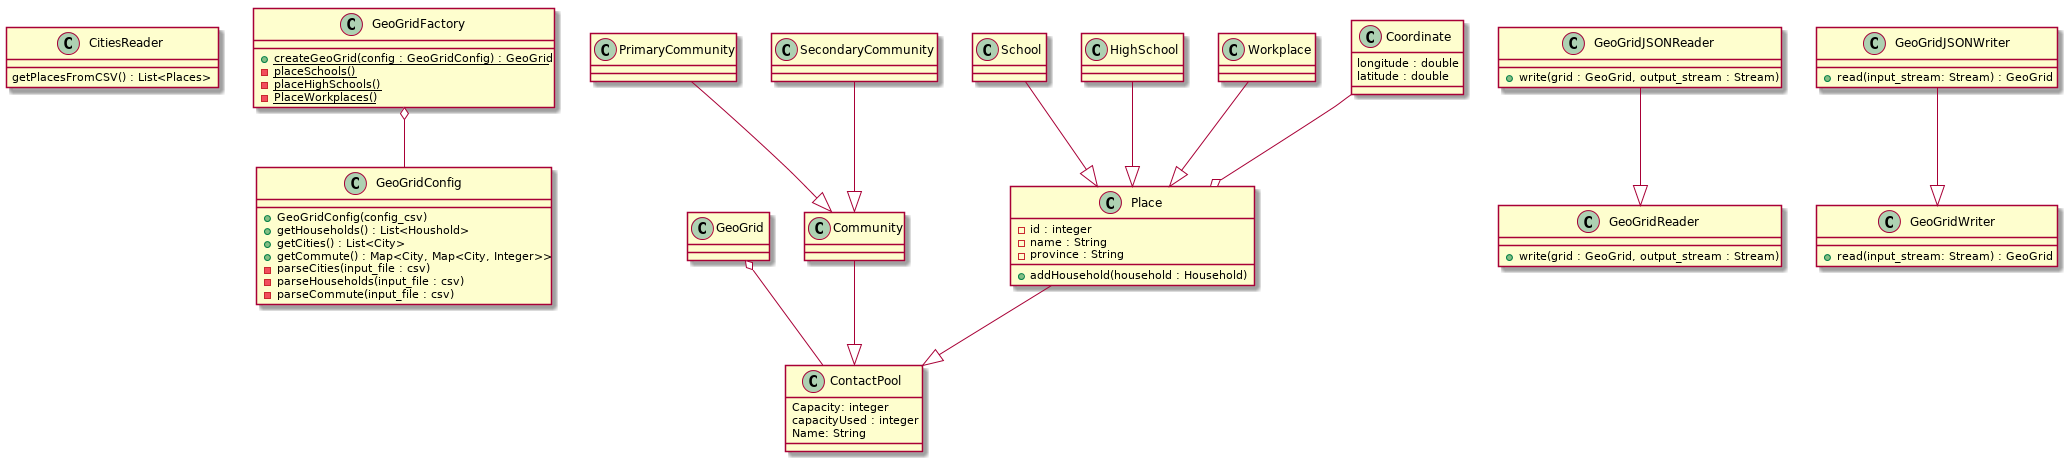

The diagram above was rendered by PlantUML. Its source (embedded in the PNG):
@startuml


class CitiesReader {
	getPlacesFromCSV() : List<Places>
}

class GeoGridConfig {
	+ GeoGridConfig(config_csv)
	+ getHouseholds() : List<Houshold>
	+ getCities() : List<City>
	+ getCommute() : Map<City, Map<City, Integer>>
	- parseCities(input_file : csv)
	- parseHouseholds(input_file : csv)
	- parseCommute(input_file : csv)
}

class GeoGridFactory {
	{static} + createGeoGrid(config : GeoGridConfig) : GeoGrid
	{static} - placeSchools() 
	{static} - placeHighSchools()
	{static} - PlaceWorkplaces()
}

class GeoGrid {

}

class ContactPool {
	Capacity: integer
	capacityUsed : integer
	Name: String
}

class Community {
    
}

class PrimaryCommunity {

}

class SecondaryCommunity {

}

class School {

}

class HighSchool {

}

class Workplace {

}

class Place {
	- id : integer
	- name : String
	- province : String
    + addHousehold(household : Household)
}

class Coordinate {
	longitude : double 
	latitude : double 
}

class GeoGridReader {
    + write(grid : GeoGrid, output_stream : Stream)
}

class GeoGridWriter {
    + read(input_stream: Stream) : GeoGrid
}

class GeoGridJSONWriter {
    + read(input_stream: Stream) : GeoGrid
}

class GeoGridJSONReader {
    + write(grid : GeoGrid, output_stream : Stream)
}

School --|> Place
HighSchool --|> Place 
Workplace --|> Place 
Community --|> ContactPool
Place --|> ContactPool

PrimaryCommunity --|> Community
SecondaryCommunity --|> Community

GeoGridJSONReader --|> GeoGridReader
GeoGridJSONWriter --|> GeoGridWriter

GeoGrid o-- ContactPool
GeoGridFactory o-- GeoGridConfig

Coordinate --o Place
@enduml